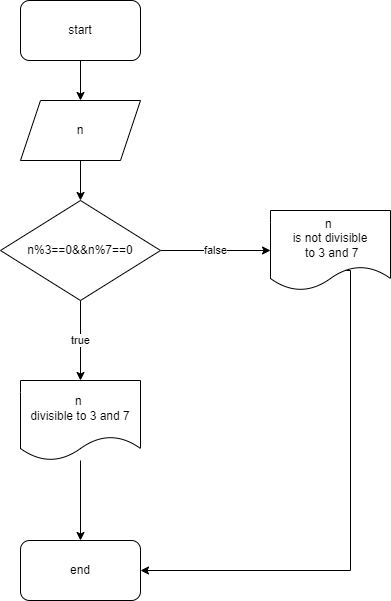

The diagram above was exported from draw.io. Its source (the exported page's mxGraphModel, read from the mxfile embedded in the PNG):
<mxGraphModel dx="868" dy="482" grid="1" gridSize="10" guides="1" tooltips="1" connect="1" arrows="1" fold="1" page="1" pageScale="1" pageWidth="850" pageHeight="1100" math="0" shadow="0">
  <root>
    <mxCell id="0" />
    <mxCell id="1" parent="0" />
    <mxCell id="TSA3zfzBhox8UDq7vrBX-3" style="edgeStyle=orthogonalEdgeStyle;rounded=0;orthogonalLoop=1;jettySize=auto;html=1;exitX=0.5;exitY=1;exitDx=0;exitDy=0;entryX=0.5;entryY=0;entryDx=0;entryDy=0;" edge="1" parent="1" source="TSA3zfzBhox8UDq7vrBX-1" target="TSA3zfzBhox8UDq7vrBX-2">
      <mxGeometry relative="1" as="geometry" />
    </mxCell>
    <mxCell id="TSA3zfzBhox8UDq7vrBX-1" value="start" style="rounded=1;whiteSpace=wrap;html=1;" vertex="1" parent="1">
      <mxGeometry x="350" y="40" width="120" height="60" as="geometry" />
    </mxCell>
    <mxCell id="TSA3zfzBhox8UDq7vrBX-5" style="edgeStyle=orthogonalEdgeStyle;rounded=0;orthogonalLoop=1;jettySize=auto;html=1;exitX=0.5;exitY=1;exitDx=0;exitDy=0;entryX=0.5;entryY=0;entryDx=0;entryDy=0;" edge="1" parent="1" source="TSA3zfzBhox8UDq7vrBX-2" target="TSA3zfzBhox8UDq7vrBX-4">
      <mxGeometry relative="1" as="geometry" />
    </mxCell>
    <mxCell id="TSA3zfzBhox8UDq7vrBX-2" value="n" style="shape=parallelogram;perimeter=parallelogramPerimeter;whiteSpace=wrap;html=1;fixedSize=1;" vertex="1" parent="1">
      <mxGeometry x="350" y="140" width="120" height="60" as="geometry" />
    </mxCell>
    <mxCell id="TSA3zfzBhox8UDq7vrBX-8" value="false" style="edgeStyle=orthogonalEdgeStyle;rounded=0;orthogonalLoop=1;jettySize=auto;html=1;" edge="1" parent="1" source="TSA3zfzBhox8UDq7vrBX-4" target="TSA3zfzBhox8UDq7vrBX-7">
      <mxGeometry relative="1" as="geometry" />
    </mxCell>
    <mxCell id="TSA3zfzBhox8UDq7vrBX-9" value="true" style="edgeStyle=orthogonalEdgeStyle;rounded=0;orthogonalLoop=1;jettySize=auto;html=1;" edge="1" parent="1" source="TSA3zfzBhox8UDq7vrBX-4" target="TSA3zfzBhox8UDq7vrBX-6">
      <mxGeometry relative="1" as="geometry" />
    </mxCell>
    <mxCell id="TSA3zfzBhox8UDq7vrBX-4" value="n%3==0&amp;amp;&amp;amp;n%7==0" style="rhombus;whiteSpace=wrap;html=1;" vertex="1" parent="1">
      <mxGeometry x="330" y="240" width="160" height="100" as="geometry" />
    </mxCell>
    <mxCell id="TSA3zfzBhox8UDq7vrBX-11" value="" style="edgeStyle=orthogonalEdgeStyle;rounded=0;orthogonalLoop=1;jettySize=auto;html=1;" edge="1" parent="1" source="TSA3zfzBhox8UDq7vrBX-6" target="TSA3zfzBhox8UDq7vrBX-10">
      <mxGeometry relative="1" as="geometry" />
    </mxCell>
    <mxCell id="TSA3zfzBhox8UDq7vrBX-6" value="n &lt;br&gt;divisible to 3 and 7" style="shape=document;whiteSpace=wrap;html=1;boundedLbl=1;" vertex="1" parent="1">
      <mxGeometry x="350" y="420" width="120" height="80" as="geometry" />
    </mxCell>
    <mxCell id="TSA3zfzBhox8UDq7vrBX-12" style="edgeStyle=orthogonalEdgeStyle;rounded=0;orthogonalLoop=1;jettySize=auto;html=1;exitX=0;exitY=0.75;exitDx=0;exitDy=0;entryX=1;entryY=0.5;entryDx=0;entryDy=0;" edge="1" parent="1" source="TSA3zfzBhox8UDq7vrBX-7" target="TSA3zfzBhox8UDq7vrBX-10">
      <mxGeometry relative="1" as="geometry">
        <Array as="points">
          <mxPoint x="680" y="310" />
          <mxPoint x="680" y="610" />
        </Array>
      </mxGeometry>
    </mxCell>
    <mxCell id="TSA3zfzBhox8UDq7vrBX-7" value="n &lt;br&gt;is not divisible&lt;br&gt;&amp;nbsp;to 3 and 7" style="shape=document;whiteSpace=wrap;html=1;boundedLbl=1;" vertex="1" parent="1">
      <mxGeometry x="600" y="250" width="120" height="80" as="geometry" />
    </mxCell>
    <mxCell id="TSA3zfzBhox8UDq7vrBX-10" value="end" style="rounded=1;whiteSpace=wrap;html=1;" vertex="1" parent="1">
      <mxGeometry x="350" y="580" width="120" height="60" as="geometry" />
    </mxCell>
  </root>
</mxGraphModel>